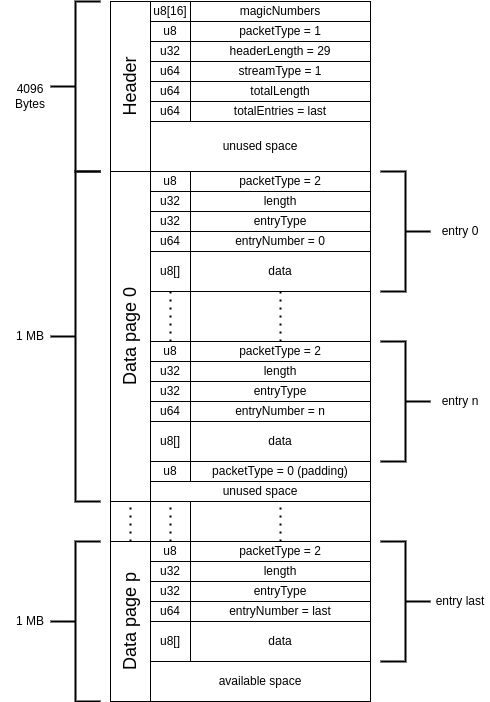

The diagram above was exported from draw.io. Its source (the exported page's mxGraphModel, read from the mxfile embedded in the PNG):
<mxGraphModel dx="1050" dy="505" grid="1" gridSize="10" guides="1" tooltips="1" connect="1" arrows="1" fold="1" page="1" pageScale="1" pageWidth="850" pageHeight="1100" math="0" shadow="0">
  <root>
    <mxCell id="0" />
    <mxCell id="1" parent="0" />
    <mxCell id="QxK42MV6aH8y_fhLFPC9-2" value="&lt;font style=&quot;font-size: 18px;&quot;&gt;Header&lt;/font&gt;" style="rounded=0;whiteSpace=wrap;html=1;horizontal=0;" parent="1" vertex="1">
      <mxGeometry x="280" y="90" width="40" height="170" as="geometry" />
    </mxCell>
    <mxCell id="QxK42MV6aH8y_fhLFPC9-4" value="u8" style="rounded=0;whiteSpace=wrap;html=1;container=0;" parent="1" vertex="1">
      <mxGeometry x="320" y="110" width="40" height="20" as="geometry" />
    </mxCell>
    <mxCell id="QxK42MV6aH8y_fhLFPC9-5" value="packetType = 1" style="rounded=0;whiteSpace=wrap;html=1;container=0;" parent="1" vertex="1">
      <mxGeometry x="360" y="110" width="180" height="20" as="geometry" />
    </mxCell>
    <mxCell id="QxK42MV6aH8y_fhLFPC9-8" value="u32" style="rounded=0;whiteSpace=wrap;html=1;container=0;" parent="1" vertex="1">
      <mxGeometry x="320" y="130" width="40" height="20" as="geometry" />
    </mxCell>
    <mxCell id="QxK42MV6aH8y_fhLFPC9-9" value="headerLength = 29" style="rounded=0;whiteSpace=wrap;html=1;container=0;" parent="1" vertex="1">
      <mxGeometry x="360" y="130" width="180" height="20" as="geometry" />
    </mxCell>
    <mxCell id="QxK42MV6aH8y_fhLFPC9-11" value="u64" style="rounded=0;whiteSpace=wrap;html=1;container=0;" parent="1" vertex="1">
      <mxGeometry x="320" y="150" width="40" height="20" as="geometry" />
    </mxCell>
    <mxCell id="QxK42MV6aH8y_fhLFPC9-12" value="streamType = 1" style="rounded=0;whiteSpace=wrap;html=1;container=0;" parent="1" vertex="1">
      <mxGeometry x="360" y="150" width="180" height="20" as="geometry" />
    </mxCell>
    <mxCell id="QxK42MV6aH8y_fhLFPC9-14" value="u64" style="rounded=0;whiteSpace=wrap;html=1;container=0;" parent="1" vertex="1">
      <mxGeometry x="320" y="170" width="40" height="20" as="geometry" />
    </mxCell>
    <mxCell id="QxK42MV6aH8y_fhLFPC9-15" value="totalLength" style="rounded=0;whiteSpace=wrap;html=1;container=0;" parent="1" vertex="1">
      <mxGeometry x="360" y="170" width="180" height="20" as="geometry" />
    </mxCell>
    <mxCell id="QxK42MV6aH8y_fhLFPC9-17" value="u64" style="rounded=0;whiteSpace=wrap;html=1;container=0;" parent="1" vertex="1">
      <mxGeometry x="320" y="190" width="40" height="20" as="geometry" />
    </mxCell>
    <mxCell id="QxK42MV6aH8y_fhLFPC9-18" value="totalEntries = last" style="rounded=0;whiteSpace=wrap;html=1;container=0;" parent="1" vertex="1">
      <mxGeometry x="360" y="190" width="180" height="20" as="geometry" />
    </mxCell>
    <mxCell id="QxK42MV6aH8y_fhLFPC9-33" value="unused space" style="rounded=0;whiteSpace=wrap;html=1;" parent="1" vertex="1">
      <mxGeometry x="320" y="210" width="220" height="50" as="geometry" />
    </mxCell>
    <mxCell id="QxK42MV6aH8y_fhLFPC9-34" value="&lt;font style=&quot;font-size: 18px;&quot;&gt;Data page 0&lt;/font&gt;" style="rounded=0;whiteSpace=wrap;html=1;horizontal=0;" parent="1" vertex="1">
      <mxGeometry x="280" y="260" width="40" height="330" as="geometry" />
    </mxCell>
    <mxCell id="QxK42MV6aH8y_fhLFPC9-35" value="u8" style="rounded=0;whiteSpace=wrap;html=1;container=0;" parent="1" vertex="1">
      <mxGeometry x="320" y="260" width="40" height="20" as="geometry" />
    </mxCell>
    <mxCell id="QxK42MV6aH8y_fhLFPC9-36" value="packetType = 2" style="rounded=0;whiteSpace=wrap;html=1;container=0;" parent="1" vertex="1">
      <mxGeometry x="360" y="260" width="180" height="20" as="geometry" />
    </mxCell>
    <mxCell id="QxK42MV6aH8y_fhLFPC9-37" value="u32" style="rounded=0;whiteSpace=wrap;html=1;container=0;" parent="1" vertex="1">
      <mxGeometry x="320" y="280" width="40" height="20" as="geometry" />
    </mxCell>
    <mxCell id="QxK42MV6aH8y_fhLFPC9-38" value="length" style="rounded=0;whiteSpace=wrap;html=1;container=0;" parent="1" vertex="1">
      <mxGeometry x="360" y="280" width="180" height="20" as="geometry" />
    </mxCell>
    <mxCell id="QxK42MV6aH8y_fhLFPC9-39" value="u32" style="rounded=0;whiteSpace=wrap;html=1;container=0;" parent="1" vertex="1">
      <mxGeometry x="320" y="300" width="40" height="20" as="geometry" />
    </mxCell>
    <mxCell id="QxK42MV6aH8y_fhLFPC9-40" value="entryType" style="rounded=0;whiteSpace=wrap;html=1;container=0;" parent="1" vertex="1">
      <mxGeometry x="360" y="300" width="180" height="20" as="geometry" />
    </mxCell>
    <mxCell id="QxK42MV6aH8y_fhLFPC9-41" value="u64" style="rounded=0;whiteSpace=wrap;html=1;container=0;" parent="1" vertex="1">
      <mxGeometry x="320" y="320" width="40" height="20" as="geometry" />
    </mxCell>
    <mxCell id="QxK42MV6aH8y_fhLFPC9-42" value="entryNumber = 0" style="rounded=0;whiteSpace=wrap;html=1;container=0;" parent="1" vertex="1">
      <mxGeometry x="360" y="320" width="180" height="20" as="geometry" />
    </mxCell>
    <mxCell id="QxK42MV6aH8y_fhLFPC9-43" value="u8[]" style="rounded=0;whiteSpace=wrap;html=1;container=0;" parent="1" vertex="1">
      <mxGeometry x="320" y="340" width="40" height="40" as="geometry" />
    </mxCell>
    <mxCell id="QxK42MV6aH8y_fhLFPC9-44" value="data" style="rounded=0;whiteSpace=wrap;html=1;container=0;" parent="1" vertex="1">
      <mxGeometry x="360" y="340" width="180" height="40" as="geometry" />
    </mxCell>
    <mxCell id="QxK42MV6aH8y_fhLFPC9-45" value="u8" style="rounded=0;whiteSpace=wrap;html=1;container=0;" parent="1" vertex="1">
      <mxGeometry x="320" y="430" width="40" height="20" as="geometry" />
    </mxCell>
    <mxCell id="QxK42MV6aH8y_fhLFPC9-46" value="packetType = 2" style="rounded=0;whiteSpace=wrap;html=1;container=0;" parent="1" vertex="1">
      <mxGeometry x="360" y="430" width="180" height="20" as="geometry" />
    </mxCell>
    <mxCell id="QxK42MV6aH8y_fhLFPC9-47" value="u32" style="rounded=0;whiteSpace=wrap;html=1;container=0;" parent="1" vertex="1">
      <mxGeometry x="320" y="450" width="40" height="20" as="geometry" />
    </mxCell>
    <mxCell id="QxK42MV6aH8y_fhLFPC9-48" value="length" style="rounded=0;whiteSpace=wrap;html=1;container=0;" parent="1" vertex="1">
      <mxGeometry x="360" y="450" width="180" height="20" as="geometry" />
    </mxCell>
    <mxCell id="QxK42MV6aH8y_fhLFPC9-49" value="u32" style="rounded=0;whiteSpace=wrap;html=1;container=0;" parent="1" vertex="1">
      <mxGeometry x="320" y="470" width="40" height="20" as="geometry" />
    </mxCell>
    <mxCell id="QxK42MV6aH8y_fhLFPC9-50" value="entryType" style="rounded=0;whiteSpace=wrap;html=1;container=0;" parent="1" vertex="1">
      <mxGeometry x="360" y="470" width="180" height="20" as="geometry" />
    </mxCell>
    <mxCell id="QxK42MV6aH8y_fhLFPC9-51" value="u8[]" style="rounded=0;whiteSpace=wrap;html=1;container=0;" parent="1" vertex="1">
      <mxGeometry x="320" y="510" width="40" height="40" as="geometry" />
    </mxCell>
    <mxCell id="QxK42MV6aH8y_fhLFPC9-52" value="data" style="rounded=0;whiteSpace=wrap;html=1;container=0;" parent="1" vertex="1">
      <mxGeometry x="360" y="510" width="180" height="40" as="geometry" />
    </mxCell>
    <mxCell id="QxK42MV6aH8y_fhLFPC9-58" value="" style="rounded=0;whiteSpace=wrap;html=1;container=0;" parent="1" vertex="1">
      <mxGeometry x="360" y="380" width="180" height="50" as="geometry" />
    </mxCell>
    <mxCell id="QxK42MV6aH8y_fhLFPC9-60" value="" style="endArrow=none;dashed=1;html=1;dashPattern=1 3;strokeWidth=2;rounded=0;entryX=0.5;entryY=1;entryDx=0;entryDy=0;exitX=0.5;exitY=1;exitDx=0;exitDy=0;" parent="1" source="QxK42MV6aH8y_fhLFPC9-58" target="QxK42MV6aH8y_fhLFPC9-44" edge="1">
      <mxGeometry width="50" height="50" relative="1" as="geometry">
        <mxPoint x="400" y="280" as="sourcePoint" />
        <mxPoint x="450" y="230" as="targetPoint" />
      </mxGeometry>
    </mxCell>
    <mxCell id="QxK42MV6aH8y_fhLFPC9-61" value="" style="endArrow=none;dashed=1;html=1;dashPattern=1 3;strokeWidth=2;rounded=0;exitX=0.5;exitY=1;exitDx=0;exitDy=0;entryX=0.5;entryY=0;entryDx=0;entryDy=0;" parent="1" source="QxK42MV6aH8y_fhLFPC9-43" target="QxK42MV6aH8y_fhLFPC9-45" edge="1">
      <mxGeometry width="50" height="50" relative="1" as="geometry">
        <mxPoint x="400" y="280" as="sourcePoint" />
        <mxPoint x="450" y="230" as="targetPoint" />
      </mxGeometry>
    </mxCell>
    <mxCell id="QxK42MV6aH8y_fhLFPC9-62" value="&lt;font style=&quot;font-size: 18px;&quot;&gt;Data page p&lt;/font&gt;" style="rounded=0;whiteSpace=wrap;html=1;horizontal=0;" parent="1" vertex="1">
      <mxGeometry x="280" y="630" width="40" height="160" as="geometry" />
    </mxCell>
    <mxCell id="QxK42MV6aH8y_fhLFPC9-63" value="" style="rounded=0;whiteSpace=wrap;html=1;" parent="1" vertex="1">
      <mxGeometry x="280" y="590" width="40" height="40" as="geometry" />
    </mxCell>
    <mxCell id="QxK42MV6aH8y_fhLFPC9-64" value="" style="endArrow=none;dashed=1;html=1;dashPattern=1 3;strokeWidth=2;rounded=0;entryX=0.5;entryY=0;entryDx=0;entryDy=0;exitX=0.5;exitY=0;exitDx=0;exitDy=0;" parent="1" source="QxK42MV6aH8y_fhLFPC9-62" target="QxK42MV6aH8y_fhLFPC9-63" edge="1">
      <mxGeometry width="50" height="50" relative="1" as="geometry">
        <mxPoint x="400" y="670" as="sourcePoint" />
        <mxPoint x="450" y="620" as="targetPoint" />
      </mxGeometry>
    </mxCell>
    <mxCell id="QxK42MV6aH8y_fhLFPC9-65" value="u8" style="rounded=0;whiteSpace=wrap;html=1;container=0;" parent="1" vertex="1">
      <mxGeometry x="320" y="630" width="40" height="20" as="geometry" />
    </mxCell>
    <mxCell id="QxK42MV6aH8y_fhLFPC9-66" value="packetType = 2" style="rounded=0;whiteSpace=wrap;html=1;container=0;" parent="1" vertex="1">
      <mxGeometry x="360" y="630" width="180" height="20" as="geometry" />
    </mxCell>
    <mxCell id="QxK42MV6aH8y_fhLFPC9-67" value="" style="rounded=0;whiteSpace=wrap;html=1;" parent="1" vertex="1">
      <mxGeometry x="360" y="590" width="180" height="40" as="geometry" />
    </mxCell>
    <mxCell id="QxK42MV6aH8y_fhLFPC9-68" value="u32" style="rounded=0;whiteSpace=wrap;html=1;container=0;" parent="1" vertex="1">
      <mxGeometry x="320" y="650" width="40" height="20" as="geometry" />
    </mxCell>
    <mxCell id="QxK42MV6aH8y_fhLFPC9-69" value="length" style="rounded=0;whiteSpace=wrap;html=1;container=0;" parent="1" vertex="1">
      <mxGeometry x="360" y="650" width="180" height="20" as="geometry" />
    </mxCell>
    <mxCell id="QxK42MV6aH8y_fhLFPC9-70" value="u32" style="rounded=0;whiteSpace=wrap;html=1;container=0;" parent="1" vertex="1">
      <mxGeometry x="320" y="670" width="40" height="20" as="geometry" />
    </mxCell>
    <mxCell id="QxK42MV6aH8y_fhLFPC9-71" value="entryType" style="rounded=0;whiteSpace=wrap;html=1;container=0;" parent="1" vertex="1">
      <mxGeometry x="360" y="670" width="180" height="20" as="geometry" />
    </mxCell>
    <mxCell id="QxK42MV6aH8y_fhLFPC9-72" value="u64" style="rounded=0;whiteSpace=wrap;html=1;container=0;" parent="1" vertex="1">
      <mxGeometry x="320" y="690" width="40" height="20" as="geometry" />
    </mxCell>
    <mxCell id="QxK42MV6aH8y_fhLFPC9-73" value="entryNumber = last" style="rounded=0;whiteSpace=wrap;html=1;container=0;" parent="1" vertex="1">
      <mxGeometry x="360" y="690" width="180" height="20" as="geometry" />
    </mxCell>
    <mxCell id="QxK42MV6aH8y_fhLFPC9-74" value="u8[]" style="rounded=0;whiteSpace=wrap;html=1;container=0;" parent="1" vertex="1">
      <mxGeometry x="320" y="710" width="40" height="40" as="geometry" />
    </mxCell>
    <mxCell id="QxK42MV6aH8y_fhLFPC9-75" value="data" style="rounded=0;whiteSpace=wrap;html=1;container=0;" parent="1" vertex="1">
      <mxGeometry x="360" y="710" width="180" height="40" as="geometry" />
    </mxCell>
    <mxCell id="QxK42MV6aH8y_fhLFPC9-77" value="" style="rounded=0;whiteSpace=wrap;html=1;" parent="1" vertex="1">
      <mxGeometry x="320" y="590" width="40" height="40" as="geometry" />
    </mxCell>
    <mxCell id="QxK42MV6aH8y_fhLFPC9-80" value="" style="endArrow=none;dashed=1;html=1;dashPattern=1 3;strokeWidth=2;rounded=0;entryX=0.5;entryY=0;entryDx=0;entryDy=0;exitX=0.5;exitY=0;exitDx=0;exitDy=0;" parent="1" source="QxK42MV6aH8y_fhLFPC9-65" target="QxK42MV6aH8y_fhLFPC9-77" edge="1">
      <mxGeometry width="50" height="50" relative="1" as="geometry">
        <mxPoint x="310" y="640" as="sourcePoint" />
        <mxPoint x="310" y="600" as="targetPoint" />
      </mxGeometry>
    </mxCell>
    <mxCell id="QxK42MV6aH8y_fhLFPC9-81" value="" style="endArrow=none;dashed=1;html=1;dashPattern=1 3;strokeWidth=2;rounded=0;entryX=0.5;entryY=0;entryDx=0;entryDy=0;exitX=0.5;exitY=0;exitDx=0;exitDy=0;" parent="1" source="QxK42MV6aH8y_fhLFPC9-66" target="QxK42MV6aH8y_fhLFPC9-67" edge="1">
      <mxGeometry width="50" height="50" relative="1" as="geometry">
        <mxPoint x="320" y="650" as="sourcePoint" />
        <mxPoint x="320" y="610" as="targetPoint" />
      </mxGeometry>
    </mxCell>
    <mxCell id="QxK42MV6aH8y_fhLFPC9-82" value="available space" style="rounded=0;whiteSpace=wrap;html=1;" parent="1" vertex="1">
      <mxGeometry x="320" y="750" width="220" height="40" as="geometry" />
    </mxCell>
    <mxCell id="QxK42MV6aH8y_fhLFPC9-84" value="" style="strokeWidth=2;html=1;shape=mxgraph.flowchart.annotation_2;align=center;labelPosition=left;pointerEvents=1;rotation=-180;verticalAlign=bottom;verticalLabelPosition=middle;textDirection=ltr;horizontal=0;" parent="1" vertex="1">
      <mxGeometry x="550" y="260" width="50" height="120" as="geometry" />
    </mxCell>
    <mxCell id="QxK42MV6aH8y_fhLFPC9-85" value="" style="strokeWidth=2;html=1;shape=mxgraph.flowchart.annotation_2;align=left;labelPosition=right;pointerEvents=1;rotation=-180;" parent="1" vertex="1">
      <mxGeometry x="550" y="430" width="50" height="120" as="geometry" />
    </mxCell>
    <mxCell id="QxK42MV6aH8y_fhLFPC9-86" value="" style="strokeWidth=2;html=1;shape=mxgraph.flowchart.annotation_2;align=left;labelPosition=right;pointerEvents=1;rotation=-180;" parent="1" vertex="1">
      <mxGeometry x="550" y="630" width="50" height="120" as="geometry" />
    </mxCell>
    <mxCell id="PZ8qOYuNqYg78h-Zxxgd-1" value="entry 0" style="text;html=1;strokeColor=none;fillColor=none;align=center;verticalAlign=middle;whiteSpace=wrap;rounded=0;" parent="1" vertex="1">
      <mxGeometry x="600" y="305" width="60" height="30" as="geometry" />
    </mxCell>
    <mxCell id="PZ8qOYuNqYg78h-Zxxgd-2" value="entry n" style="text;html=1;strokeColor=none;fillColor=none;align=center;verticalAlign=middle;whiteSpace=wrap;rounded=0;" parent="1" vertex="1">
      <mxGeometry x="600" y="475" width="60" height="30" as="geometry" />
    </mxCell>
    <mxCell id="PZ8qOYuNqYg78h-Zxxgd-3" value="entry last" style="text;html=1;strokeColor=none;fillColor=none;align=center;verticalAlign=middle;whiteSpace=wrap;rounded=0;" parent="1" vertex="1">
      <mxGeometry x="600" y="675" width="60" height="30" as="geometry" />
    </mxCell>
    <mxCell id="jDfsTEzHho-Ln_vYuSNi-3" value="u64" style="rounded=0;whiteSpace=wrap;html=1;container=0;" parent="1" vertex="1">
      <mxGeometry x="320" y="490" width="40" height="20" as="geometry" />
    </mxCell>
    <mxCell id="jDfsTEzHho-Ln_vYuSNi-4" value="entryNumber = n" style="rounded=0;whiteSpace=wrap;html=1;container=0;" parent="1" vertex="1">
      <mxGeometry x="360" y="490" width="180" height="20" as="geometry" />
    </mxCell>
    <mxCell id="jDfsTEzHho-Ln_vYuSNi-5" value="u8" style="rounded=0;whiteSpace=wrap;html=1;container=0;" parent="1" vertex="1">
      <mxGeometry x="320" y="550" width="40" height="20" as="geometry" />
    </mxCell>
    <mxCell id="jDfsTEzHho-Ln_vYuSNi-6" value="packetType = 0 (padding)" style="rounded=0;whiteSpace=wrap;html=1;container=0;" parent="1" vertex="1">
      <mxGeometry x="360" y="550" width="180" height="20" as="geometry" />
    </mxCell>
    <mxCell id="jDfsTEzHho-Ln_vYuSNi-7" value="unused space" style="rounded=0;whiteSpace=wrap;html=1;" parent="1" vertex="1">
      <mxGeometry x="320" y="570" width="220" height="20" as="geometry" />
    </mxCell>
    <mxCell id="jDfsTEzHho-Ln_vYuSNi-8" value="" style="strokeWidth=2;html=1;shape=mxgraph.flowchart.annotation_2;align=center;labelPosition=left;pointerEvents=1;rotation=0;verticalAlign=bottom;verticalLabelPosition=middle;textDirection=ltr;horizontal=0;" parent="1" vertex="1">
      <mxGeometry x="220" y="90" width="50" height="170" as="geometry" />
    </mxCell>
    <mxCell id="jDfsTEzHho-Ln_vYuSNi-9" value="4096 Bytes" style="text;html=1;strokeColor=none;fillColor=none;align=center;verticalAlign=middle;whiteSpace=wrap;rounded=0;" parent="1" vertex="1">
      <mxGeometry x="170" y="170" width="60" height="30" as="geometry" />
    </mxCell>
    <mxCell id="jDfsTEzHho-Ln_vYuSNi-10" value="" style="strokeWidth=2;html=1;shape=mxgraph.flowchart.annotation_2;align=center;labelPosition=left;pointerEvents=1;rotation=0;verticalAlign=bottom;verticalLabelPosition=middle;textDirection=ltr;horizontal=0;" parent="1" vertex="1">
      <mxGeometry x="220" y="260" width="50" height="330" as="geometry" />
    </mxCell>
    <mxCell id="jDfsTEzHho-Ln_vYuSNi-11" value="1 MB" style="text;html=1;strokeColor=none;fillColor=none;align=center;verticalAlign=middle;whiteSpace=wrap;rounded=0;" parent="1" vertex="1">
      <mxGeometry x="170" y="410" width="60" height="30" as="geometry" />
    </mxCell>
    <mxCell id="jDfsTEzHho-Ln_vYuSNi-12" value="" style="strokeWidth=2;html=1;shape=mxgraph.flowchart.annotation_2;align=center;labelPosition=left;pointerEvents=1;rotation=0;verticalAlign=bottom;verticalLabelPosition=middle;textDirection=ltr;horizontal=0;" parent="1" vertex="1">
      <mxGeometry x="220" y="630" width="50" height="160" as="geometry" />
    </mxCell>
    <mxCell id="jDfsTEzHho-Ln_vYuSNi-13" value="1 MB" style="text;html=1;strokeColor=none;fillColor=none;align=center;verticalAlign=middle;whiteSpace=wrap;rounded=0;" parent="1" vertex="1">
      <mxGeometry x="170" y="695" width="60" height="30" as="geometry" />
    </mxCell>
    <mxCell id="uH_zL0YB2BhHH4Swx24d-1" value="u8[16]" style="rounded=0;whiteSpace=wrap;html=1;container=0;" vertex="1" parent="1">
      <mxGeometry x="320" y="90" width="40" height="20" as="geometry" />
    </mxCell>
    <mxCell id="uH_zL0YB2BhHH4Swx24d-2" value="magicNumbers" style="rounded=0;whiteSpace=wrap;html=1;container=0;" vertex="1" parent="1">
      <mxGeometry x="360" y="90" width="180" height="20" as="geometry" />
    </mxCell>
  </root>
</mxGraphModel>